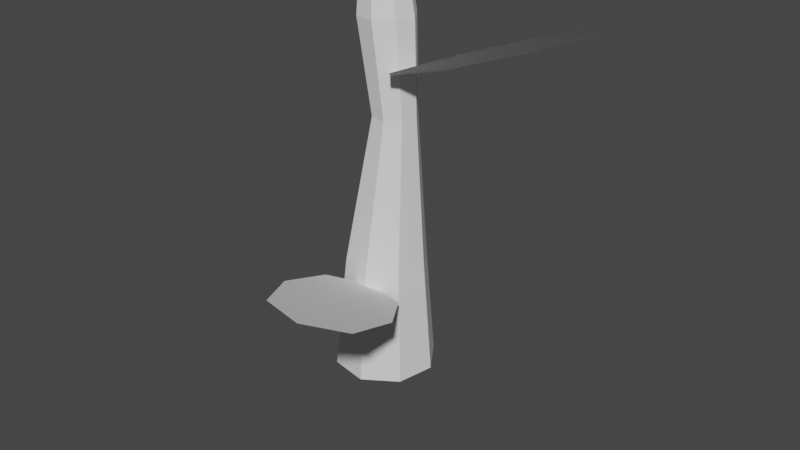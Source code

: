 # Source: bld_wheat_1.blend  (saved by Blender 3.1.7; exported with 4.5.12 LTS)
import bpy
from mathutils import Matrix  # noqa: F401  (used for matrix-valued properties, if any)

bpy.ops.wm.read_factory_settings(use_empty=True)
scene = bpy.context.scene
scene.name = 'Scene'

# ---- collections
col_collection = bpy.data.collections.new('Collection'); scene.collection.children.link(col_collection)

# ---- node groups
ng_auto_smooth = bpy.data.node_groups.new('Auto Smooth', 'GeometryNodeTree')
_s = ng_auto_smooth.interface.new_socket(name='Geometry', in_out='OUTPUT', socket_type='NodeSocketGeometry')
_s = ng_auto_smooth.interface.new_socket(name='Geometry', in_out='INPUT', socket_type='NodeSocketGeometry')
_s = ng_auto_smooth.interface.new_socket(name='Angle', in_out='INPUT', socket_type='NodeSocketFloat')
_s.subtype = 'ANGLE'
_s.min_value = 0.0
_s.max_value = 3.142
ng_auto_smooth.is_modifier = True
_N = ng_auto_smooth.nodes; _L = ng_auto_smooth.links
n0 = _N.new('NodeGroupOutput'); n0.name = 'Group Output'; n0.location = (480, -100)
n1 = _N.new('NodeGroupInput'); n1.name = 'Group Input'; n1.location = (-420, -300)
n2 = _N.new('NodeGroupInput'); n2.name = 'Group Input.001'; n2.location = (-60, -100)
n3 = _N.new('GeometryNodeSetShadeSmooth'); n3.name = 'Set Shade Smooth'; n3.location = (120, -100)
n3.domain = 'EDGE'
n4 = _N.new('GeometryNodeSetShadeSmooth'); n4.name = 'Set Shade Smooth.001'; n4.location = (300, -100)
n5 = _N.new('GeometryNodeInputMeshEdgeAngle'); n5.name = 'Edge Angle'; n5.location = (-420, -220)
n6 = _N.new('GeometryNodeInputEdgeSmooth'); n6.name = 'Is Edge Smooth'; n6.location = (-60, -160)
n7 = _N.new('GeometryNodeInputShadeSmooth'); n7.name = 'Is Face Smooth'; n7.location = (-240, -340)
n8 = _N.new('FunctionNodeBooleanMath'); n8.name = 'Boolean Math'; n8.location = (-60, -220)
n9 = _N.new('FunctionNodeCompare'); n9.name = 'Compare'; n9.location = (-240, -180)
n9.operation = 'LESS_EQUAL'
_L.new(n5.outputs[0], n9.inputs[0])
_L.new(n4.outputs[0], n0.inputs[0])
_L.new(n1.outputs[1], n9.inputs[1])
_L.new(n9.outputs[0], n8.inputs[0])
_L.new(n7.outputs[0], n8.inputs[1])
_L.new(n2.outputs[0], n3.inputs[0])
_L.new(n6.outputs[0], n3.inputs[1])
_L.new(n3.outputs[0], n4.inputs[0])
_L.new(n8.outputs[0], n3.inputs[2])
n0.is_active_output = True

# ---- world
world_world = bpy.data.worlds.new('World'); scene.world = world_world
world_world.use_nodes = True; world_world.node_tree.nodes.clear()
_N = world_world.node_tree.nodes; _L = world_world.node_tree.links
n0 = _N.new('ShaderNodeOutputWorld'); n0.name = 'World Output'; n0.location = (300, 300)
n1 = _N.new('ShaderNodeBackground'); n1.name = 'Background'; n1.location = (10, 300)
n1.inputs[0].default_value = (0.05088, 0.05088, 0.05088, 1.0)
_L.new(n1.outputs[0], n0.inputs[0])
n0.is_active_output = True
world_world.color = (0.05088, 0.05088, 0.05088)
world_world.use_sun_shadow = False
world_world.sun_shadow_jitter_overblur = 0.0

# ---- meshes
me_msh_wheat_1 = bpy.data.meshes.new('msh_wheat_1')
me_msh_wheat_1.from_pydata([(0.01311, 0.01963, 0.1001), (0.01129, 0.01552, 0.154), (0.02315, 0.004605, 0.1001), (0.01923, 0.003642, 0.154), (0.01963, -0.01311, 0.1001), (0.01644, -0.01037, 0.154), (0.004605, -0.02315, 0.1001), (0.004558, -0.01831, 0.154), (-0.01311, -0.01963, 0.1001), (-0.009456, -0.01552, 0.154), (-0.02315, -0.004605, 0.1001), (-0.01739, -0.003642, 0.154), (-0.01963, 0.01311, 0.1001), (-0.01461, 0.01037, 0.154), (-0.004605, 0.02315, 0.1001), (-0.002726, 0.01831, 0.154), (0.00888, 0.01059, 0.2647), (0.01429, 0.002484, 0.2647), (0.01239, -0.007073, 0.2647), (0.004291, -0.01249, 0.2647), (-0.005267, -0.01059, 0.2647), (-0.01068, -0.002484, 0.2647), (-0.008779, 0.007073, 0.2647), (-0.0006771, 0.01249, 0.2647), (0.004074, 0.009876, 0.2224), (0.0004435, -0.008373, 0.2224), (-0.002335, 0.005595, 0.2224), (0.008003, -0.009876, 0.2224), (-0.003838, -0.001965, 0.2224), (0.01441, -0.005595, 0.2224), (0.01591, 0.001965, 0.2224), (0.01163, 0.008373, 0.2224), (0.005093, 0.007623, 0.2941), (0.008991, 0.001789, 0.2941), (0.007623, -0.005093, 0.2941), (0.001789, -0.008991, 0.2941), (-0.005093, -0.007623, 0.2941), (-0.008991, -0.001789, 0.2941), (-0.007623, 0.005093, 0.2941), (-0.001789, 0.008991, 0.2941), (0.01888, -0.01895, 0.2481), (0.09175, -0.0144, 0.2779), (0.01994, 0.0144, 0.2404), (0.09281, 0.01895, 0.2702), (0.006133, -0.003103, 0.2389), (0.05512, -0.02275, 0.2644), (0.1056, 0.003103, 0.2794), (0.05657, 0.02275, 0.2539), (0.05584, 5.766e-09, 0.2592), (-0.008064, -0.03033, 0.1533), (0.02476, -0.09555, 0.183), (0.02302, -0.01819, 0.1456), (0.05584, -0.08341, 0.1753), (0.001497, -0.01238, 0.144), (0.002686, -0.06515, 0.1695), (0.04628, -0.1014, 0.1846), (0.04509, -0.04859, 0.159), (0.02389, -0.05687, 0.1643)], [], [(1, 3, 2, 0), (3, 5, 4, 2), (5, 7, 6, 4), (7, 9, 8, 6), (9, 11, 10, 8), (11, 13, 12, 10), (13, 15, 14, 12), (30, 17, 18, 29), (24, 26, 22, 23), (31, 16, 17, 30), (16, 23, 39, 32), (5, 29, 27, 7), (26, 13, 11, 28), (31, 24, 23, 16), (3, 30, 29, 5), (9, 25, 28, 11), (24, 15, 13, 26), (19, 20, 25, 27), (18, 19, 27, 29), (18, 34, 35, 19), (26, 28, 21, 22), (28, 25, 20, 21), (31, 30, 3, 1), (7, 27, 25, 9), (31, 1, 15, 24), (32, 39, 38, 37, 36, 35, 34, 33), (23, 22, 38, 39), (20, 19, 35, 36), (17, 16, 32, 33), (21, 20, 36, 37), (18, 17, 33, 34), (21, 37, 38, 22), (14, 15, 1, 0), (40, 45, 48, 44), (45, 41, 46, 48), (48, 46, 43, 47), (44, 48, 47, 42), (49, 54, 57, 53), (54, 50, 55, 57), (57, 55, 52, 56), (53, 57, 56, 51)])
_uv = me_msh_wheat_1.uv_layers.new(name='UVMap')
_uv.uv.foreach_set('vector', [0.9062, 1.0, 0.7812, 1.0, 0.7812, 0.5, 0.9062, 0.5, 0.7812, 1.0, 0.6562, 1.0, 0.6562, 0.5, 0.7812, 0.5, 0.6562, 1.0, 0.5312, 1.0, 0.5312, 0.5, 0.6562, 0.5, 0.5312, 1.0, 0.4062, 1.0, 0.4062, 0.5, 0.5312, 0.5, 0.4062, 1.0, 0.2812, 1.0, 0.2812, 0.5, 0.4062, 0.5, 0.2812, 1.0, 0.1562, 1.0, 0.1562, 0.5, 0.2812, 0.5, 0.1562, 1.0, 0.03125, 1.0, 0.03125, 0.5, 0.1562, 0.5, 0.7812, 1.0, 0.7812, 1.0, 0.6562, 1.0, 0.6562, 1.0, 0.03125, 1.0, 0.1562, 1.0, 0.1562, 1.0, 0.03125, 1.0, 0.9062, 1.0, 0.9062, 1.0, 0.7812, 1.0, 0.7812, 1.0, 0.9062, 1.0, 0.03125, 1.0, 0.03125, 1.0, 0.9062, 1.0, 0.6562, 1.0, 0.6562, 1.0, 0.5312, 1.0, 0.5312, 1.0, 0.1562, 1.0, 0.1562, 1.0, 0.2812, 1.0, 0.2812, 1.0, 0.9062, 1.0, 0.03125, 1.0, 0.03125, 1.0, 0.9062, 1.0, 0.7812, 1.0, 0.7812, 1.0, 0.6562, 1.0, 0.6562, 1.0, 0.4062, 1.0, 0.4062, 1.0, 0.2812, 1.0, 0.2812, 1.0, 0.03125, 1.0, 0.03125, 1.0, 0.1562, 1.0, 0.1562, 1.0, 0.5312, 1.0, 0.4062, 1.0, 0.4062, 1.0, 0.5312, 1.0, 0.6562, 1.0, 0.5312, 1.0, 0.5312, 1.0, 0.6562, 1.0, 0.6562, 1.0, 0.6562, 1.0, 0.5312, 1.0, 0.5312, 1.0, 0.1562, 1.0, 0.2812, 1.0, 0.2812, 1.0, 0.1562, 1.0, 0.2812, 1.0, 0.4062, 1.0, 0.4062, 1.0, 0.2812, 1.0, 0.9062, 1.0, 0.7812, 1.0, 0.7812, 1.0, 0.9062, 1.0, 0.5312, 1.0, 0.5312, 1.0, 0.4062, 1.0, 0.4062, 1.0, 0.9062, 1.0, 0.9062, 1.0, 0.03125, 1.0, 0.03125, 1.0, 0.3833, 0.4496, 0.2032, 0.4854, 0.05045, 0.3833, 0.01461, 0.2032, 0.1167, 0.05045, 0.2968, 0.01461, 0.4496, 0.1167, 0.4854, 0.2968, 0.03125, 1.0, 0.1562, 1.0, 0.1562, 1.0, 0.03125, 1.0, 0.4062, 1.0, 0.5312, 1.0, 0.5312, 1.0, 0.4062, 1.0, 0.7812, 1.0, 0.9062, 1.0, 0.9062, 1.0, 0.7812, 1.0, 0.2812, 1.0, 0.4062, 1.0, 0.4062, 1.0, 0.2812, 1.0, 0.6562, 1.0, 0.7812, 1.0, 0.7812, 1.0, 0.6562, 1.0, 0.2812, 1.0, 0.2812, 1.0, 0.1562, 1.0, 0.1562, 1.0, 0.03125, 0.5, 0.03125, 1.0, 0.9062, 1.0, 0.9062, 0.5, 0.0, 0.0, 0.5, 0.0, 0.5, 0.5, 0.0, 0.5, 0.5, 0.0, 1.0, 0.0, 1.0, 0.5, 0.5, 0.5, 0.5, 0.5, 1.0, 0.5, 1.0, 1.0, 0.5, 1.0, 0.0, 0.5, 0.5, 0.5, 0.5, 1.0, 0.0, 1.0, 0.0, 0.0, 0.5, 0.0, 0.5, 0.5, 0.0, 0.5, 0.5, 0.0, 1.0, 0.0, 1.0, 0.5, 0.5, 0.5, 0.5, 0.5, 1.0, 0.5, 1.0, 1.0, 0.5, 1.0, 0.0, 0.5, 0.5, 0.5, 0.5, 1.0, 0.0, 1.0])
me_msh_wheat_1.update()

# ---- objects
ob_bld_wheat_1 = bpy.data.objects.new('bld_wheat_1', me_msh_wheat_1)

# ---- transforms, parenting, visibility, modifiers, constraints
ob_bld_wheat_1.location = (0.0, 0.0, 0.0)
_m = ob_bld_wheat_1.modifiers.new('Auto Smooth', 'NODES')
_m.node_group = ng_auto_smooth
_gi = [s.identifier for s in ng_auto_smooth.interface.items_tree if s.item_type == 'SOCKET' and s.in_out == 'INPUT']
_m[_gi[1]] = 0.4992  # Angle

# ---- collection membership
col_collection.objects.link(ob_bld_wheat_1)

# ---- scene / render settings (as saved in the file)
scene.frame_start = 1; scene.frame_end = 250; scene.frame_set(1)
scene.render.engine = 'BLENDER_EEVEE_NEXT'
scene.cycles.sampling_pattern = 'TABULATED_SOBOL'
scene.cycles.use_light_tree = False
scene.view_settings.view_transform = 'Filmic'
bpy.context.view_layer.update()

# ---- added for rendering (the .blend has no active camera and no usable light): camera, sun
cam_auto = bpy.data.cameras.new('AutoCamera')
cam_auto.lens = 50.0
cam_auto.sensor_width = 36.0
cam_auto.clip_end = 1000.0
ob_auto_camera = bpy.data.objects.new('AutoCamera', cam_auto)
scene.collection.objects.link(ob_auto_camera)
ob_auto_camera.location = (0.285444, -0.332194, 0.392478)
ob_auto_camera.rotation_euler = (1.09748, -7.21219e-08, 0.694738)
scene.camera = ob_auto_camera
light_auto_sun = bpy.data.lights.new('AutoSun', 'SUN')
light_auto_sun.energy = 3.0
light_auto_sun.angle = 0.0523599
ob_auto_sun = bpy.data.objects.new('AutoSun', light_auto_sun)
scene.collection.objects.link(ob_auto_sun)
ob_auto_sun.rotation_euler = (0.872665, 0.174533, 0.523599)
bpy.context.view_layer.update()
